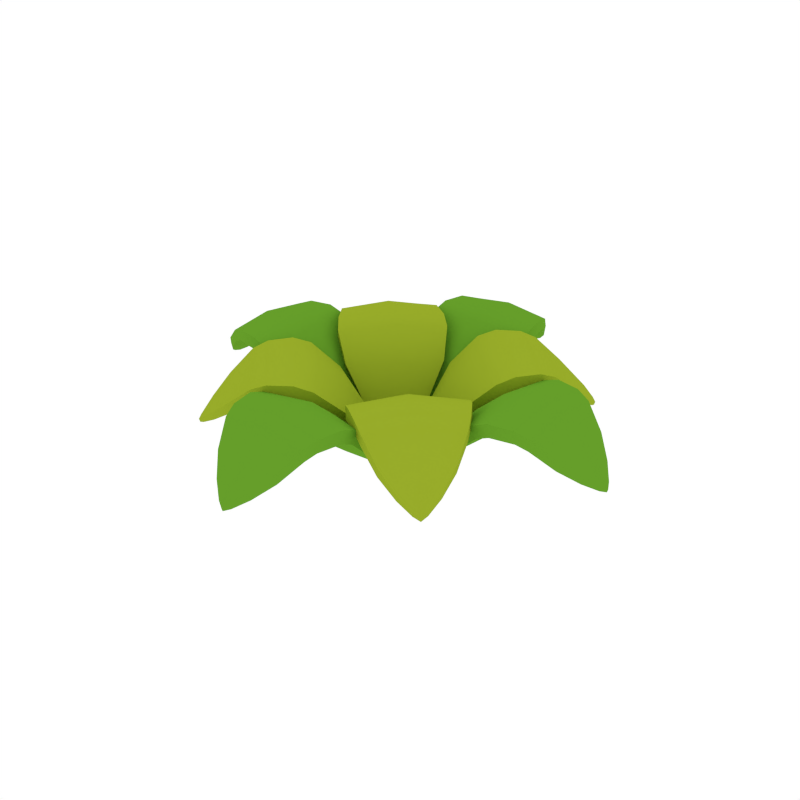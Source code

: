 # Source: Plant_Large.blend  (saved by Blender 2.79.0; exported with 4.5.12 LTS)
import bpy
from mathutils import Matrix  # noqa: F401  (used for matrix-valued properties, if any)

bpy.ops.wm.read_factory_settings(use_empty=True)
scene = bpy.context.scene
scene.name = 'Scene'

# ---- collections
col_collection_1 = bpy.data.collections.new('Collection 1'); scene.collection.children.link(col_collection_1)

# ---- materials (node trees are filled in below, after node groups)
mat_green = bpy.data.materials.new('Green')
mat_green.alpha_threshold = 0.0
mat_green.diffuse_color = (0.3129, 0.4109, 0.02278, 1.0)
mat_green.roughness = 0.5
mat_brightgreen = bpy.data.materials.new('BrightGreen')
mat_brightgreen.alpha_threshold = 0.0
mat_brightgreen.diffuse_color = (0.1332, 0.3424, 0.02329, 1.0)
mat_brightgreen.roughness = 0.5

# ---- node groups
ng_auto_smooth = bpy.data.node_groups.new('Auto Smooth', 'GeometryNodeTree')
_s = ng_auto_smooth.interface.new_socket(name='Geometry', in_out='OUTPUT', socket_type='NodeSocketGeometry')
_s = ng_auto_smooth.interface.new_socket(name='Geometry', in_out='INPUT', socket_type='NodeSocketGeometry')
_s = ng_auto_smooth.interface.new_socket(name='Angle', in_out='INPUT', socket_type='NodeSocketFloat')
_s.subtype = 'ANGLE'
_s.min_value = 0.0
_s.max_value = 3.142
ng_auto_smooth.is_modifier = True
_N = ng_auto_smooth.nodes; _L = ng_auto_smooth.links
n0 = _N.new('NodeGroupOutput'); n0.name = 'Group Output'; n0.location = (480, -100)
n1 = _N.new('NodeGroupInput'); n1.name = 'Group Input'; n1.location = (-420, -300)
n2 = _N.new('NodeGroupInput'); n2.name = 'Group Input.001'; n2.location = (-60, -100)
n3 = _N.new('GeometryNodeSetShadeSmooth'); n3.name = 'Set Shade Smooth'; n3.location = (120, -100)
n3.domain = 'EDGE'
n4 = _N.new('GeometryNodeSetShadeSmooth'); n4.name = 'Set Shade Smooth.001'; n4.location = (300, -100)
n5 = _N.new('GeometryNodeInputMeshEdgeAngle'); n5.name = 'Edge Angle'; n5.location = (-420, -220)
n6 = _N.new('GeometryNodeInputEdgeSmooth'); n6.name = 'Is Edge Smooth'; n6.location = (-60, -160)
n7 = _N.new('GeometryNodeInputShadeSmooth'); n7.name = 'Is Face Smooth'; n7.location = (-240, -340)
n8 = _N.new('FunctionNodeBooleanMath'); n8.name = 'Boolean Math'; n8.location = (-60, -220)
n9 = _N.new('FunctionNodeCompare'); n9.name = 'Compare'; n9.location = (-240, -180)
n9.operation = 'LESS_EQUAL'
_L.new(n5.outputs[0], n9.inputs[0])
_L.new(n4.outputs[0], n0.inputs[0])
_L.new(n1.outputs[1], n9.inputs[1])
_L.new(n9.outputs[0], n8.inputs[0])
_L.new(n7.outputs[0], n8.inputs[1])
_L.new(n2.outputs[0], n3.inputs[0])
_L.new(n6.outputs[0], n3.inputs[1])
_L.new(n3.outputs[0], n4.inputs[0])
_L.new(n8.outputs[0], n3.inputs[2])
n0.is_active_output = True

# ---- material node trees

# ---- world
world_world = bpy.data.worlds.new('World'); scene.world = world_world
world_world.color = (1.0, 1.0, 1.0)
world_world.use_sun_shadow = False
world_world.sun_shadow_jitter_overblur = 0.0
world_world.cycles.sampling_method = 'NONE'
world_world.cycles.sample_map_resolution = 256

# ---- meshes
me_cube_266 = bpy.data.meshes.new('Cube.266')
me_cube_266.from_pydata([(-0.123, -0.118, 0.1071), (-0.1724, 0.0007732, 0.1291), (-0.07339, -0.06833, 0.1395), (-0.0291, -0.1922, 0.1128), (-0.3642, -0.3656, 0.364), (-0.38, -0.09171, 0.298), (-0.2032, -0.2046, 0.3621), (-0.2424, -0.2438, 0.2797), (-0.07068, -0.3618, 0.3392), (-0.4161, -0.5162, 0.2088), (-0.3584, -0.3598, 0.2745), (-0.2448, -0.4821, 0.3416), (-0.4778, -0.2433, 0.2969), (-0.4988, -0.5002, 0.1404), (-0.5088, -0.4115, 0.1831), (-0.4685, -0.4699, 0.2216), (-0.4564, -0.4578, 0.1703), (-0.5148, -0.4175, 0.2088), (-0.5015, -0.5029, 0.1521), (-0.4807, -0.2462, 0.3416), (-0.2418, -0.4792, 0.2969), (-0.4101, -0.5102, 0.1831), (-0.09027, -0.3814, 0.298), (-0.3604, -0.07213, 0.3392), (-0.004282, -0.1674, 0.1291), (-0.1973, -0.02405, 0.1128), (-0.06264, -0.05109, -0.002319), (-0.1831, -0.1829, 0.2049), (-0.08033, -0.01943, -0.002319), (-0.2725, -0.01434, 0.2473), (-0.03469, -0.02314, -0.002319), (-0.1252, -0.125, 0.2661), (-0.017, -0.0548, -0.002319), (-0.04346, -0.3012, 0.2167), (-0.4114, -0.4128, 0.2142), (-0.5084, -0.3365, 0.2703), (-0.4252, -0.4266, 0.289), (-0.3282, -0.503, 0.2329), (-0.4875, -0.4889, 0.145), (-0.5093, -0.4771, 0.1663), (-0.4939, -0.4954, 0.1724), (-0.4721, -0.5072, 0.1511), (-0.06635, -0.00545, -0.002319), (-0.3014, -0.04328, 0.2167), (-0.03098, -0.06878, -0.002319), (-0.01452, -0.2723, 0.2473), (-0.5015, -0.3296, 0.2329), (-0.3351, -0.5099, 0.2703), (-0.5057, -0.4735, 0.1511), (-0.4757, -0.5107, 0.1663), (-0.332, -0.3334, 0.2908), (-0.2698, -0.2713, 0.294), (-0.4029, -0.1218, 0.363), (-0.4539, -0.1967, 0.362), (-0.3215, -0.3229, 0.3861), (-0.2578, -0.2593, 0.3881), (-0.1259, -0.4109, 0.3158), (-0.2022, -0.4597, 0.3142), (-0.4582, -0.2036, 0.3142), (-0.4094, -0.1274, 0.3158), (-0.1953, -0.4553, 0.362), (-0.1204, -0.4043, 0.363), (0.123, -0.118, 0.1071), (0.1724, 0.0007732, 0.1291), (0.07339, -0.06833, 0.1395), (0.0291, -0.1922, 0.1128), (0.3642, -0.3656, 0.364), (0.38, -0.09171, 0.298), (0.2032, -0.2046, 0.3621), (0.2424, -0.2438, 0.2797), (0.07068, -0.3618, 0.3392), (0.4161, -0.5162, 0.2088), (0.3584, -0.3598, 0.2745), (0.2448, -0.4821, 0.3416), (0.4778, -0.2433, 0.2969), (0.4988, -0.5002, 0.1404), (0.5088, -0.4115, 0.1831), (0.4685, -0.4699, 0.2216), (0.4564, -0.4578, 0.1703), (0.5148, -0.4175, 0.2088), (0.5015, -0.5029, 0.1521), (0.4807, -0.2462, 0.3416), (0.2418, -0.4792, 0.2969), (0.4101, -0.5102, 0.1831), (0.09027, -0.3814, 0.298), (0.3604, -0.07213, 0.3392), (0.004282, -0.1674, 0.1291), (0.1973, -0.02405, 0.1128), (0.06264, -0.05109, -0.002319), (0.1831, -0.1829, 0.2049), (0.08033, -0.01943, -0.002319), (0.2725, -0.01434, 0.2473), (0.03469, -0.02314, -0.002319), (0.1252, -0.125, 0.2661), (0.017, -0.0548, -0.002319), (0.04346, -0.3012, 0.2167), (0.4114, -0.4128, 0.2142), (0.5084, -0.3365, 0.2703), (0.4252, -0.4266, 0.289), (0.3282, -0.503, 0.2329), (0.4875, -0.4889, 0.145), (0.5093, -0.4771, 0.1663), (0.4939, -0.4954, 0.1724), (0.4721, -0.5072, 0.1511), (0.06635, -0.00545, -0.002319), (0.3014, -0.04328, 0.2167), (0.03098, -0.06878, -0.002319), (0.01452, -0.2723, 0.2473), (0.5015, -0.3296, 0.2329), (0.3351, -0.5099, 0.2703), (0.5057, -0.4735, 0.1511), (0.4757, -0.5107, 0.1663), (0.332, -0.3334, 0.2908), (0.2698, -0.2713, 0.294), (0.4029, -0.1218, 0.363), (0.4539, -0.1967, 0.362), (0.3215, -0.3229, 0.3861), (0.2578, -0.2593, 0.3881), (0.1259, -0.4109, 0.3158), (0.2022, -0.4597, 0.3142), (0.4582, -0.2036, 0.3142), (0.4094, -0.1274, 0.3158), (0.1953, -0.4553, 0.362), (0.1204, -0.4043, 0.363), (-0.123, 0.118, 0.1071), (-0.1724, -0.0007732, 0.1291), (-0.07339, 0.06833, 0.1395), (-0.0291, 0.1922, 0.1128), (-0.3642, 0.3656, 0.364), (-0.38, 0.09171, 0.298), (-0.2032, 0.2046, 0.3621), (-0.2424, 0.2438, 0.2797), (-0.07068, 0.3618, 0.3392), (-0.4161, 0.5162, 0.2088), (-0.3584, 0.3598, 0.2745), (-0.2448, 0.4821, 0.3416), (-0.4778, 0.2433, 0.2969), (-0.4988, 0.5002, 0.1404), (-0.5088, 0.4115, 0.1831), (-0.4685, 0.4699, 0.2216), (-0.4564, 0.4578, 0.1703), (-0.5148, 0.4175, 0.2088), (-0.5015, 0.5029, 0.1521), (-0.4807, 0.2462, 0.3416), (-0.2418, 0.4792, 0.2969), (-0.4101, 0.5102, 0.1831), (-0.09027, 0.3814, 0.298), (-0.3604, 0.07213, 0.3392), (-0.004282, 0.1674, 0.1291), (-0.1973, 0.02405, 0.1128), (-0.06264, 0.05109, -0.002319), (-0.1831, 0.1829, 0.2049), (-0.08033, 0.01943, -0.002319), (-0.2725, 0.01434, 0.2473), (-0.03469, 0.02314, -0.002319), (-0.1252, 0.125, 0.2661), (-0.017, 0.0548, -0.002319), (-0.04346, 0.3012, 0.2167), (-0.4114, 0.4128, 0.2142), (-0.5084, 0.3365, 0.2703), (-0.4252, 0.4266, 0.289), (-0.3282, 0.503, 0.2329), (-0.4875, 0.4889, 0.145), (-0.5093, 0.4771, 0.1663), (-0.4939, 0.4954, 0.1724), (-0.4721, 0.5072, 0.1511), (-0.06635, 0.00545, -0.002319), (-0.3014, 0.04328, 0.2167), (-0.03098, 0.06878, -0.002319), (-0.01452, 0.2723, 0.2473), (-0.5015, 0.3296, 0.2329), (-0.3351, 0.5099, 0.2703), (-0.5057, 0.4735, 0.1511), (-0.4757, 0.5107, 0.1663), (-0.332, 0.3334, 0.2908), (-0.2698, 0.2713, 0.294), (-0.4029, 0.1218, 0.363), (-0.4539, 0.1967, 0.362), (-0.3215, 0.3229, 0.3861), (-0.2578, 0.2593, 0.3881), (-0.1259, 0.4109, 0.3158), (-0.2022, 0.4597, 0.3142), (-0.4582, 0.2036, 0.3142), (-0.4094, 0.1274, 0.3158), (-0.1953, 0.4553, 0.362), (-0.1204, 0.4043, 0.363), (0.123, 0.118, 0.1071), (0.1724, -0.0007732, 0.1291), (0.07339, 0.06833, 0.1395), (0.0291, 0.1922, 0.1128), (0.3642, 0.3656, 0.364), (0.38, 0.09171, 0.298), (0.2032, 0.2046, 0.3621), (0.2424, 0.2438, 0.2797), (0.07068, 0.3618, 0.3392), (0.4161, 0.5162, 0.2088), (0.3584, 0.3598, 0.2745), (0.2448, 0.4821, 0.3416), (0.4778, 0.2433, 0.2969), (0.4988, 0.5002, 0.1404), (0.5088, 0.4115, 0.1831), (0.4685, 0.4699, 0.2216), (0.4564, 0.4578, 0.1703), (0.5148, 0.4175, 0.2088), (0.5015, 0.5029, 0.1521), (0.4807, 0.2462, 0.3416), (0.2418, 0.4792, 0.2969), (0.4101, 0.5102, 0.1831), (0.09027, 0.3814, 0.298), (0.3604, 0.07213, 0.3392), (0.004282, 0.1674, 0.1291), (0.1973, 0.02405, 0.1128), (0.06264, 0.05109, -0.002319), (0.1831, 0.1829, 0.2049), (0.08033, 0.01943, -0.002319), (0.2725, 0.01434, 0.2473), (0.03469, 0.02314, -0.002319), (0.1252, 0.125, 0.2661), (0.017, 0.0548, -0.002319), (0.04346, 0.3012, 0.2167), (0.4114, 0.4128, 0.2142), (0.5084, 0.3365, 0.2703), (0.4252, 0.4266, 0.289), (0.3282, 0.503, 0.2329), (0.4875, 0.4889, 0.145), (0.5093, 0.4771, 0.1663), (0.4939, 0.4954, 0.1724), (0.4721, 0.5072, 0.1511), (0.06635, 0.00545, -0.002319), (0.3014, 0.04328, 0.2167), (0.03098, 0.06878, -0.002319), (0.01452, 0.2723, 0.2473), (0.5015, 0.3296, 0.2329), (0.3351, 0.5099, 0.2703), (0.5057, 0.4735, 0.1511), (0.4757, 0.5107, 0.1663), (0.332, 0.3334, 0.2908), (0.2698, 0.2713, 0.294), (0.4029, 0.1218, 0.363), (0.4539, 0.1967, 0.362), (0.3215, 0.3229, 0.3861), (0.2578, 0.2593, 0.3881), (0.1259, 0.4109, 0.3158), (0.2022, 0.4597, 0.3142), (0.4582, 0.2036, 0.3142), (0.4094, 0.1274, 0.3158), (0.1953, 0.4553, 0.362), (0.1204, 0.4043, 0.363), (-0.2881, 0.003639, 0.1105), (-0.2527, 0.1248, 0.132), (-0.2267, 0.003639, 0.1421), (-0.2905, -0.1176, 0.1163), (-0.6602, -0.001045, 0.3598), (-0.4835, 0.2078, 0.2959), (-0.4397, -0.001045, 0.3579), (-0.4934, -0.001045, 0.2782), (-0.4567, -0.2099, 0.3357), (-0.7989, -0.07217, 0.2095), (-0.6522, -0.001045, 0.2731), (-0.6582, -0.1711, 0.3381), (-0.6542, 0.169, 0.2948), (-0.8445, -0.001045, 0.1433), (-0.7907, 0.07008, 0.1846), (-0.803, -0.001045, 0.2219), (-0.7865, -0.001045, 0.1722), (-0.7989, 0.07008, 0.2095), (-0.8483, -0.001045, 0.1546), (-0.6582, 0.169, 0.3381), (-0.6542, -0.1711, 0.2948), (-0.7907, -0.07217, 0.1846), (-0.4835, -0.2099, 0.2959), (-0.4567, 0.2078, 0.3357), (-0.2553, -0.1176, 0.132), (-0.2879, 0.1248, 0.1163), (-0.1425, 0.008323, 0.003971), (-0.4111, 0.0001256, 0.2057), (-0.133, 0.04389, 0.003971), (-0.3569, 0.1861, 0.2468), (-0.1043, 0.008323, 0.003971), (-0.3318, 0.0001257, 0.265), (-0.1138, -0.02725, 0.003971), (-0.3965, -0.1858, 0.2172), (-0.7249, -0.001045, 0.2147), (-0.7391, 0.1239, 0.2691), (-0.7438, -0.001045, 0.2872), (-0.7296, -0.126, 0.2329), (-0.8291, -0.001045, 0.1477), (-0.8359, 0.0232, 0.1683), (-0.8379, -0.001045, 0.1742), (-0.8311, -0.02529, 0.1536), (-0.1138, 0.04389, 0.003971), (-0.3965, 0.1861, 0.2172), (-0.133, -0.02725, 0.003971), (-0.3569, -0.1858, 0.2468), (-0.7296, 0.1239, 0.2329), (-0.7391, -0.126, 0.2691), (-0.8311, 0.0232, 0.1536), (-0.8359, -0.02529, 0.1683), (-0.6161, -0.001045, 0.2889), (-0.531, -0.001045, 0.292), (-0.5197, 0.2026, 0.3589), (-0.606, 0.1854, 0.3579), (-0.6018, -0.001045, 0.3812), (-0.5146, -0.001045, 0.3831), (-0.528, -0.2054, 0.3131), (-0.6137, -0.1856, 0.3115), (-0.6137, 0.1835, 0.3115), (-0.528, 0.2033, 0.3131), (-0.606, -0.1875, 0.3579), (-0.5197, -0.2047, 0.3589), (0.003639, -0.2881, 0.1105), (0.1248, -0.2527, 0.132), (0.003639, -0.2267, 0.1421), (-0.1176, -0.2905, 0.1163), (-0.001045, -0.6602, 0.3598), (0.2078, -0.4835, 0.2959), (-0.001045, -0.4397, 0.3579), (-0.001045, -0.4934, 0.2782), (-0.2099, -0.4567, 0.3357), (-0.07217, -0.7989, 0.2095), (-0.001045, -0.6522, 0.2731), (-0.1711, -0.6582, 0.3381), (0.169, -0.6542, 0.2948), (-0.001045, -0.8445, 0.1433), (0.07008, -0.7907, 0.1846), (-0.001045, -0.803, 0.2219), (-0.001045, -0.7865, 0.1722), (0.07008, -0.7989, 0.2095), (-0.001045, -0.8483, 0.1546), (0.169, -0.6582, 0.3381), (-0.1711, -0.6542, 0.2948), (-0.07217, -0.7907, 0.1846), (-0.2099, -0.4835, 0.2959), (0.2078, -0.4567, 0.3357), (-0.1176, -0.2553, 0.132), (0.1248, -0.2879, 0.1163), (0.008323, -0.1425, 0.003971), (0.0001256, -0.4111, 0.2057), (0.04389, -0.133, 0.003971), (0.1861, -0.3569, 0.2468), (0.008323, -0.1043, 0.003971), (0.0001257, -0.3318, 0.265), (-0.02725, -0.1138, 0.003971), (-0.1858, -0.3965, 0.2172), (-0.001045, -0.7249, 0.2147), (0.1239, -0.7391, 0.2691), (-0.001045, -0.7438, 0.2872), (-0.126, -0.7296, 0.2329), (-0.001045, -0.8291, 0.1477), (0.0232, -0.8359, 0.1683), (-0.001045, -0.8379, 0.1742), (-0.02529, -0.8311, 0.1536), (0.04389, -0.1138, 0.003971), (0.1861, -0.3965, 0.2172), (-0.02725, -0.133, 0.003971), (-0.1858, -0.3569, 0.2468), (0.1239, -0.7296, 0.2329), (-0.126, -0.7391, 0.2691), (0.0232, -0.8311, 0.1536), (-0.02529, -0.8359, 0.1683), (-0.001045, -0.6161, 0.2889), (-0.001045, -0.531, 0.292), (0.2026, -0.5197, 0.3589), (0.1854, -0.606, 0.3579), (-0.001045, -0.6018, 0.3812), (-0.001045, -0.5146, 0.3831), (-0.2054, -0.528, 0.3131), (-0.1856, -0.6137, 0.3115), (0.1835, -0.6137, 0.3115), (0.2033, -0.528, 0.3131), (-0.1875, -0.606, 0.3579), (-0.2047, -0.5197, 0.3589), (-0.003639, 0.2881, 0.1105), (-0.1248, 0.2527, 0.132), (-0.003639, 0.2267, 0.1421), (0.1176, 0.2905, 0.1163), (0.001045, 0.6602, 0.3598), (-0.2078, 0.4835, 0.2959), (0.001045, 0.4397, 0.3579), (0.001045, 0.4934, 0.2782), (0.2099, 0.4567, 0.3357), (0.07217, 0.7989, 0.2095), (0.001045, 0.6522, 0.2731), (0.1711, 0.6582, 0.3381), (-0.169, 0.6542, 0.2948), (0.001045, 0.8445, 0.1433), (-0.07008, 0.7907, 0.1846), (0.001045, 0.803, 0.2219), (0.001045, 0.7865, 0.1722), (-0.07008, 0.7989, 0.2095), (0.001045, 0.8483, 0.1546), (-0.169, 0.6582, 0.3381), (0.1711, 0.6542, 0.2948), (0.07217, 0.7907, 0.1846), (0.2099, 0.4835, 0.2959), (-0.2078, 0.4567, 0.3357), (0.1176, 0.2553, 0.132), (-0.1248, 0.2879, 0.1163), (-0.008323, 0.1425, 0.003971), (-0.0001256, 0.4111, 0.2057), (-0.04389, 0.133, 0.003971), (-0.1861, 0.3569, 0.2468), (-0.008323, 0.1043, 0.003971), (-0.0001257, 0.3318, 0.265), (0.02725, 0.1138, 0.003971), (0.1858, 0.3965, 0.2172), (0.001045, 0.7249, 0.2147), (-0.1239, 0.7391, 0.2691), (0.001045, 0.7438, 0.2872), (0.126, 0.7296, 0.2329), (0.001045, 0.8291, 0.1477), (-0.0232, 0.8359, 0.1683), (0.001045, 0.8379, 0.1742), (0.02529, 0.8311, 0.1536), (-0.04389, 0.1138, 0.003971), (-0.1861, 0.3965, 0.2172), (0.02725, 0.133, 0.003971), (0.1858, 0.3569, 0.2468), (-0.1239, 0.7296, 0.2329), (0.126, 0.7391, 0.2691), (-0.0232, 0.8311, 0.1536), (0.02529, 0.8359, 0.1683), (0.001045, 0.6161, 0.2889), (0.001045, 0.531, 0.292), (-0.2026, 0.5197, 0.3589), (-0.1854, 0.606, 0.3579), (0.001045, 0.6018, 0.3812), (0.001045, 0.5146, 0.3831), (0.2054, 0.528, 0.3131), (0.1856, 0.6137, 0.3115), (-0.1835, 0.6137, 0.3115), (-0.2033, 0.528, 0.3131), (0.1875, 0.606, 0.3579), (0.2047, 0.5197, 0.3589), (0.2881, -0.003639, 0.1105), (0.2527, -0.1248, 0.132), (0.2267, -0.003639, 0.1421), (0.2905, 0.1176, 0.1163), (0.6602, 0.001045, 0.3598), (0.4835, -0.2078, 0.2959), (0.4397, 0.001045, 0.3579), (0.4934, 0.001045, 0.2782), (0.4567, 0.2099, 0.3357), (0.7989, 0.07217, 0.2095), (0.6522, 0.001045, 0.2731), (0.6582, 0.1711, 0.3381), (0.6542, -0.169, 0.2948), (0.8445, 0.001045, 0.1433), (0.7907, -0.07008, 0.1846), (0.803, 0.001045, 0.2219), (0.7865, 0.001045, 0.1722), (0.7989, -0.07008, 0.2095), (0.8483, 0.001045, 0.1546), (0.6582, -0.169, 0.3381), (0.6542, 0.1711, 0.2948), (0.7907, 0.07217, 0.1846), (0.4835, 0.2099, 0.2959), (0.4567, -0.2078, 0.3357), (0.2553, 0.1176, 0.132), (0.2879, -0.1248, 0.1163), (0.1425, -0.008323, 0.003971), (0.4111, -0.0001256, 0.2057), (0.133, -0.04389, 0.003971), (0.3569, -0.1861, 0.2468), (0.1043, -0.008323, 0.003971), (0.3318, -0.0001257, 0.265), (0.1138, 0.02725, 0.003971), (0.3965, 0.1858, 0.2172), (0.7249, 0.001045, 0.2147), (0.7391, -0.1239, 0.2691), (0.7438, 0.001045, 0.2872), (0.7296, 0.126, 0.2329), (0.8291, 0.001045, 0.1477), (0.8359, -0.0232, 0.1683), (0.8379, 0.001045, 0.1742), (0.8311, 0.02529, 0.1536), (0.1138, -0.04389, 0.003971), (0.3965, -0.1861, 0.2172), (0.133, 0.02725, 0.003971), (0.3569, 0.1858, 0.2468), (0.7296, -0.1239, 0.2329), (0.7391, 0.126, 0.2691), (0.8311, -0.0232, 0.1536), (0.8359, 0.02529, 0.1683), (0.6161, 0.001045, 0.2889), (0.531, 0.001045, 0.292), (0.5197, -0.2026, 0.3589), (0.606, -0.1854, 0.3579), (0.6018, 0.001045, 0.3812), (0.5146, 0.001045, 0.3831), (0.528, 0.2054, 0.3131), (0.6137, 0.1856, 0.3115), (0.6137, -0.1835, 0.3115), (0.528, -0.2033, 0.3131), (0.606, 0.1875, 0.3579), (0.5197, 0.2047, 0.3589)], [], [(3, 33, 27, 0), (25, 0, 27, 43), (25, 28, 26, 0), (2, 1, 29, 31), (25, 1, 42, 28), (2, 30, 42, 1), (24, 2, 31, 45), (24, 32, 30, 2), (7, 5, 43, 27), (25, 43, 29, 1), (24, 3, 44, 32), (7, 51, 59, 5), (19, 35, 36, 4), (11, 4, 36, 47), (8, 6, 55, 61), (23, 52, 55, 6), (19, 53, 58, 12), (11, 60, 54, 4), (24, 45, 33, 3), (22, 7, 27, 33), (20, 57, 60, 11), (23, 6, 31, 29), (8, 45, 31, 6), (12, 58, 50, 10), (23, 5, 59, 52), (23, 29, 43, 5), (21, 9, 49, 41), (15, 40, 49, 9), (21, 41, 38, 16), (22, 33, 45, 8), (15, 9, 47, 36), (20, 37, 34, 10), (12, 10, 34, 46), (20, 10, 50, 57), (20, 11, 47, 37), (21, 37, 47, 9), (19, 12, 46, 35), (22, 8, 61, 56), (18, 13, 41, 49), (13, 48, 38), (13, 38, 41), (19, 4, 54, 53), (17, 14, 48, 39), (16, 38, 48, 14), (17, 39, 40, 15), (18, 39, 48, 13), (17, 35, 46, 14), (17, 15, 36, 35), (16, 14, 46, 34), (21, 16, 34, 37), (18, 40, 39), (18, 49, 40), (3, 0, 26, 44), (53, 54, 55, 52), (57, 50, 51, 56), (50, 58, 59, 51), (58, 53, 52, 59), (54, 60, 61, 55), (60, 57, 56, 61), (22, 56, 51, 7), (65, 62, 89, 95), (87, 105, 89, 62), (87, 62, 88, 90), (64, 93, 91, 63), (87, 90, 104, 63), (64, 63, 104, 92), (86, 107, 93, 64), (86, 64, 92, 94), (69, 89, 105, 67), (87, 63, 91, 105), (86, 94, 106, 65), (69, 67, 121, 113), (81, 66, 98, 97), (73, 109, 98, 66), (70, 123, 117, 68), (85, 68, 117, 114), (81, 74, 120, 115), (73, 66, 116, 122), (86, 65, 95, 107), (84, 95, 89, 69), (82, 73, 122, 119), (85, 91, 93, 68), (70, 68, 93, 107), (74, 72, 112, 120), (85, 114, 121, 67), (85, 67, 105, 91), (83, 103, 111, 71), (77, 71, 111, 102), (83, 78, 100, 103), (84, 70, 107, 95), (77, 98, 109, 71), (82, 72, 96, 99), (74, 108, 96, 72), (82, 119, 112, 72), (82, 99, 109, 73), (83, 71, 109, 99), (81, 97, 108, 74), (84, 118, 123, 70), (80, 111, 103, 75), (75, 100, 110), (75, 103, 100), (81, 115, 116, 66), (79, 101, 110, 76), (78, 76, 110, 100), (79, 77, 102, 101), (80, 75, 110, 101), (79, 76, 108, 97), (79, 97, 98, 77), (78, 96, 108, 76), (83, 99, 96, 78), (80, 101, 102), (80, 102, 111), (65, 106, 88, 62), (115, 114, 117, 116), (119, 118, 113, 112), (112, 113, 121, 120), (120, 121, 114, 115), (116, 117, 123, 122), (122, 123, 118, 119), (84, 69, 113, 118), (127, 124, 151, 157), (149, 167, 151, 124), (149, 124, 150, 152), (126, 155, 153, 125), (149, 152, 166, 125), (126, 125, 166, 154), (148, 169, 155, 126), (148, 126, 154, 156), (131, 151, 167, 129), (149, 125, 153, 167), (148, 156, 168, 127), (131, 129, 183, 175), (143, 128, 160, 159), (135, 171, 160, 128), (132, 185, 179, 130), (147, 130, 179, 176), (143, 136, 182, 177), (135, 128, 178, 184), (148, 127, 157, 169), (146, 157, 151, 131), (144, 135, 184, 181), (147, 153, 155, 130), (132, 130, 155, 169), (136, 134, 174, 182), (147, 176, 183, 129), (147, 129, 167, 153), (145, 165, 173, 133), (139, 133, 173, 164), (145, 140, 162, 165), (146, 132, 169, 157), (139, 160, 171, 133), (144, 134, 158, 161), (136, 170, 158, 134), (144, 181, 174, 134), (144, 161, 171, 135), (145, 133, 171, 161), (143, 159, 170, 136), (146, 180, 185, 132), (142, 173, 165, 137), (137, 162, 172), (137, 165, 162), (143, 177, 178, 128), (141, 163, 172, 138), (140, 138, 172, 162), (141, 139, 164, 163), (142, 137, 172, 163), (141, 138, 170, 159), (141, 159, 160, 139), (140, 158, 170, 138), (145, 161, 158, 140), (142, 163, 164), (142, 164, 173), (127, 168, 150, 124), (177, 176, 179, 178), (181, 180, 175, 174), (174, 175, 183, 182), (182, 183, 176, 177), (178, 179, 185, 184), (184, 185, 180, 181), (146, 131, 175, 180), (189, 219, 213, 186), (211, 186, 213, 229), (211, 214, 212, 186), (188, 187, 215, 217), (211, 187, 228, 214), (188, 216, 228, 187), (210, 188, 217, 231), (210, 218, 216, 188), (193, 191, 229, 213), (211, 229, 215, 187), (210, 189, 230, 218), (193, 237, 245, 191), (205, 221, 222, 190), (197, 190, 222, 233), (194, 192, 241, 247), (209, 238, 241, 192), (205, 239, 244, 198), (197, 246, 240, 190), (210, 231, 219, 189), (208, 193, 213, 219), (206, 243, 246, 197), (209, 192, 217, 215), (194, 231, 217, 192), (198, 244, 236, 196), (209, 191, 245, 238), (209, 215, 229, 191), (207, 195, 235, 227), (201, 226, 235, 195), (207, 227, 224, 202), (208, 219, 231, 194), (201, 195, 233, 222), (206, 223, 220, 196), (198, 196, 220, 232), (206, 196, 236, 243), (206, 197, 233, 223), (207, 223, 233, 195), (205, 198, 232, 221), (208, 194, 247, 242), (204, 199, 227, 235), (199, 234, 224), (199, 224, 227), (205, 190, 240, 239), (203, 200, 234, 225), (202, 224, 234, 200), (203, 225, 226, 201), (204, 225, 234, 199), (203, 221, 232, 200), (203, 201, 222, 221), (202, 200, 232, 220), (207, 202, 220, 223), (204, 226, 225), (204, 235, 226), (189, 186, 212, 230), (239, 240, 241, 238), (243, 236, 237, 242), (236, 244, 245, 237), (244, 239, 238, 245), (240, 246, 247, 241), (246, 243, 242, 247), (208, 242, 237, 193), (251, 281, 275, 248), (273, 248, 275, 291), (273, 276, 274, 248), (250, 249, 277, 279), (273, 249, 290, 276), (250, 278, 290, 249), (272, 250, 279, 293), (272, 280, 278, 250), (255, 253, 291, 275), (273, 291, 277, 249), (272, 251, 292, 280), (255, 299, 307, 253), (267, 283, 284, 252), (259, 252, 284, 295), (256, 254, 303, 309), (271, 300, 303, 254), (267, 301, 306, 260), (259, 308, 302, 252), (272, 293, 281, 251), (270, 255, 275, 281), (268, 305, 308, 259), (271, 254, 279, 277), (256, 293, 279, 254), (260, 306, 298, 258), (271, 253, 307, 300), (271, 277, 291, 253), (269, 257, 297, 289), (263, 288, 297, 257), (269, 289, 286, 264), (270, 281, 293, 256), (263, 257, 295, 284), (268, 285, 282, 258), (260, 258, 282, 294), (268, 258, 298, 305), (268, 259, 295, 285), (269, 285, 295, 257), (267, 260, 294, 283), (270, 256, 309, 304), (266, 261, 289, 297), (261, 296, 286), (261, 286, 289), (267, 252, 302, 301), (265, 262, 296, 287), (264, 286, 296, 262), (265, 287, 288, 263), (266, 287, 296, 261), (265, 283, 294, 262), (265, 263, 284, 283), (264, 262, 294, 282), (269, 264, 282, 285), (266, 288, 287), (266, 297, 288), (251, 248, 274, 292), (301, 302, 303, 300), (305, 298, 299, 304), (298, 306, 307, 299), (306, 301, 300, 307), (302, 308, 309, 303), (308, 305, 304, 309), (270, 304, 299, 255), (313, 310, 337, 343), (335, 353, 337, 310), (335, 310, 336, 338), (312, 341, 339, 311), (335, 338, 352, 311), (312, 311, 352, 340), (334, 355, 341, 312), (334, 312, 340, 342), (317, 337, 353, 315), (335, 311, 339, 353), (334, 342, 354, 313), (317, 315, 369, 361), (329, 314, 346, 345), (321, 357, 346, 314), (318, 371, 365, 316), (333, 316, 365, 362), (329, 322, 368, 363), (321, 314, 364, 370), (334, 313, 343, 355), (332, 343, 337, 317), (330, 321, 370, 367), (333, 339, 341, 316), (318, 316, 341, 355), (322, 320, 360, 368), (333, 362, 369, 315), (333, 315, 353, 339), (331, 351, 359, 319), (325, 319, 359, 350), (331, 326, 348, 351), (332, 318, 355, 343), (325, 346, 357, 319), (330, 320, 344, 347), (322, 356, 344, 320), (330, 367, 360, 320), (330, 347, 357, 321), (331, 319, 357, 347), (329, 345, 356, 322), (332, 366, 371, 318), (328, 359, 351, 323), (323, 348, 358), (323, 351, 348), (329, 363, 364, 314), (327, 349, 358, 324), (326, 324, 358, 348), (327, 325, 350, 349), (328, 323, 358, 349), (327, 324, 356, 345), (327, 345, 346, 325), (326, 344, 356, 324), (331, 347, 344, 326), (328, 349, 350), (328, 350, 359), (313, 354, 336, 310), (363, 362, 365, 364), (367, 366, 361, 360), (360, 361, 369, 368), (368, 369, 362, 363), (364, 365, 371, 370), (370, 371, 366, 367), (332, 317, 361, 366), (375, 372, 399, 405), (397, 415, 399, 372), (397, 372, 398, 400), (374, 403, 401, 373), (397, 400, 414, 373), (374, 373, 414, 402), (396, 417, 403, 374), (396, 374, 402, 404), (379, 399, 415, 377), (397, 373, 401, 415), (396, 404, 416, 375), (379, 377, 431, 423), (391, 376, 408, 407), (383, 419, 408, 376), (380, 433, 427, 378), (395, 378, 427, 424), (391, 384, 430, 425), (383, 376, 426, 432), (396, 375, 405, 417), (394, 405, 399, 379), (392, 383, 432, 429), (395, 401, 403, 378), (380, 378, 403, 417), (384, 382, 422, 430), (395, 424, 431, 377), (395, 377, 415, 401), (393, 413, 421, 381), (387, 381, 421, 412), (393, 388, 410, 413), (394, 380, 417, 405), (387, 408, 419, 381), (392, 382, 406, 409), (384, 418, 406, 382), (392, 429, 422, 382), (392, 409, 419, 383), (393, 381, 419, 409), (391, 407, 418, 384), (394, 428, 433, 380), (390, 421, 413, 385), (385, 410, 420), (385, 413, 410), (391, 425, 426, 376), (389, 411, 420, 386), (388, 386, 420, 410), (389, 387, 412, 411), (390, 385, 420, 411), (389, 386, 418, 407), (389, 407, 408, 387), (388, 406, 418, 386), (393, 409, 406, 388), (390, 411, 412), (390, 412, 421), (375, 416, 398, 372), (425, 424, 427, 426), (429, 428, 423, 422), (422, 423, 431, 430), (430, 431, 424, 425), (426, 427, 433, 432), (432, 433, 428, 429), (394, 379, 423, 428), (437, 467, 461, 434), (459, 434, 461, 477), (459, 462, 460, 434), (436, 435, 463, 465), (459, 435, 476, 462), (436, 464, 476, 435), (458, 436, 465, 479), (458, 466, 464, 436), (441, 439, 477, 461), (459, 477, 463, 435), (458, 437, 478, 466), (441, 485, 493, 439), (453, 469, 470, 438), (445, 438, 470, 481), (442, 440, 489, 495), (457, 486, 489, 440), (453, 487, 492, 446), (445, 494, 488, 438), (458, 479, 467, 437), (456, 441, 461, 467), (454, 491, 494, 445), (457, 440, 465, 463), (442, 479, 465, 440), (446, 492, 484, 444), (457, 439, 493, 486), (457, 463, 477, 439), (455, 443, 483, 475), (449, 474, 483, 443), (455, 475, 472, 450), (456, 467, 479, 442), (449, 443, 481, 470), (454, 471, 468, 444), (446, 444, 468, 480), (454, 444, 484, 491), (454, 445, 481, 471), (455, 471, 481, 443), (453, 446, 480, 469), (456, 442, 495, 490), (452, 447, 475, 483), (447, 482, 472), (447, 472, 475), (453, 438, 488, 487), (451, 448, 482, 473), (450, 472, 482, 448), (451, 473, 474, 449), (452, 473, 482, 447), (451, 469, 480, 448), (451, 449, 470, 469), (450, 448, 480, 468), (455, 450, 468, 471), (452, 474, 473), (452, 483, 474), (437, 434, 460, 478), (487, 488, 489, 486), (491, 484, 485, 490), (484, 492, 493, 485), (492, 487, 486, 493), (488, 494, 495, 489), (494, 491, 490, 495), (456, 490, 485, 441)])
me_cube_266.polygons.foreach_set('use_smooth', [True] * 480)
me_cube_266.polygons.foreach_set('material_index', [0, 0, 0, 0, 0, 0, 0, 0, 0, 0, 0, 0, 0, 0, 0, 0, 0, 0, 0, 0, 0, 0, 0, 0, 0, 0, 0, 0, 0, 0, 0, 0, 0, 0, 0, 0, 0, 0, 0, 0, 0, 0, 0, 0, 0, 0, 0, 0, 0, 0, 0, 0, 0, 0, 0, 0, 0, 0, 0, 0, 0, 0, 0, 0, 0, 0, 0, 0, 0, 0, 0, 0, 0, 0, 0, 0, 0, 0, 0, 0, 0, 0, 0, 0, 0, 0, 0, 0, 0, 0, 0, 0, 0, 0, 0, 0, 0, 0, 0, 0, 0, 0, 0, 0, 0, 0, 0, 0, 0, 0, 0, 0, 0, 0, 0, 0, 0, 0, 0, 0, 0, 0, 0, 0, 0, 0, 0, 0, 0, 0, 0, 0, 0, 0, 0, 0, 0, 0, 0, 0, 0, 0, 0, 0, 0, 0, 0, 0, 0, 0, 0, 0, 0, 0, 0, 0, 0, 0, 0, 0, 0, 0, 0, 0, 0, 0, 0, 0, 0, 0, 0, 0, 0, 0, 0, 0, 0, 0, 0, 0, 0, 0, 0, 0, 0, 0, 0, 0, 0, 0, 0, 0, 0, 0, 0, 0, 0, 0, 0, 0, 0, 0, 0, 0, 0, 0, 0, 0, 0, 0, 0, 0, 0, 0, 0, 0, 0, 0, 0, 0, 0, 0, 0, 0, 0, 0, 0, 0, 0, 0, 0, 0, 0, 0, 0, 0, 0, 0, 0, 0, 1, 1, 1, 1, 1, 1, 1, 1, 1, 1, 1, 1, 1, 1, 1, 1, 1, 1, 1, 1, 1, 1, 1, 1, 1, 1, 1, 1, 1, 1, 1, 1, 1, 1, 1, 1, 1, 1, 1, 1, 1, 1, 1, 1, 1, 1, 1, 1, 1, 1, 1, 1, 1, 1, 1, 1, 1, 1, 1, 1, 1, 1, 1, 1, 1, 1, 1, 1, 1, 1, 1, 1, 1, 1, 1, 1, 1, 1, 1, 1, 1, 1, 1, 1, 1, 1, 1, 1, 1, 1, 1, 1, 1, 1, 1, 1, 1, 1, 1, 1, 1, 1, 1, 1, 1, 1, 1, 1, 1, 1, 1, 1, 1, 1, 1, 1, 1, 1, 1, 1, 1, 1, 1, 1, 1, 1, 1, 1, 1, 1, 1, 1, 1, 1, 1, 1, 1, 1, 1, 1, 1, 1, 1, 1, 1, 1, 1, 1, 1, 1, 1, 1, 1, 1, 1, 1, 1, 1, 1, 1, 1, 1, 1, 1, 1, 1, 1, 1, 1, 1, 1, 1, 1, 1, 1, 1, 1, 1, 1, 1, 1, 1, 1, 1, 1, 1, 1, 1, 1, 1, 1, 1, 1, 1, 1, 1, 1, 1, 1, 1, 1, 1, 1, 1, 1, 1, 1, 1, 1, 1, 1, 1, 1, 1, 1, 1, 1, 1, 1, 1, 1, 1, 1, 1, 1, 1, 1, 1, 1, 1, 1, 1, 1, 1, 1, 1, 1, 1, 1, 1])
me_cube_266.materials.append(mat_green)
me_cube_266.materials.append(mat_brightgreen)
me_cube_266.use_remesh_preserve_volume = False
me_cube_266.use_remesh_preserve_attributes = False
me_cube_266.use_mirror_vertex_groups = False
me_cube_266.update()

# ---- objects
ob_plant_large = bpy.data.objects.new('Plant_Large', me_cube_266)

# ---- transforms, parenting, visibility, modifiers, constraints
ob_plant_large.location = (0.0, 0.0, 0.0)
ob_plant_large.lineart.crease_threshold = 0.0
_vg = ob_plant_large.vertex_groups.new(name='Group')
_m = ob_plant_large.modifiers.new('Auto Smooth', 'NODES')
_m.node_group = ng_auto_smooth
_gi = [s.identifier for s in ng_auto_smooth.interface.items_tree if s.item_type == 'SOCKET' and s.in_out == 'INPUT']
_m[_gi[1]] = 0.5236  # Angle

# ---- collection membership
col_collection_1.objects.link(ob_plant_large)

# ---- scene / render settings (as saved in the file)
scene.frame_start = 1; scene.frame_end = 250; scene.frame_set(0)
scene.render.engine = 'CYCLES'
scene.render.resolution_x = 1000
scene.render.resolution_y = 1000
scene.render.dither_intensity = 0.0
scene.cycles.samples = 200
scene.cycles.sampling_pattern = 'TABULATED_SOBOL'
scene.cycles.light_sampling_threshold = 0.0
scene.cycles.use_adaptive_sampling = False
scene.cycles.use_light_tree = False
scene.cycles.caustics_reflective = False
scene.cycles.caustics_refractive = False
scene.cycles.blur_glossy = 0.0
scene.cycles.max_bounces = 2
scene.cycles.pixel_filter_type = 'GAUSSIAN'
scene.cycles.sample_clamp_indirect = 0.0
scene.view_settings.view_transform = 'Standard'
bpy.context.view_layer.update()

# ---- added for rendering (the .blend has no active camera): camera
cam_auto = bpy.data.cameras.new('AutoCamera')
cam_auto.lens = 50.0
cam_auto.sensor_width = 36.0
cam_auto.clip_end = 1000.0
ob_auto_camera = bpy.data.objects.new('AutoCamera', cam_auto)
scene.collection.objects.link(ob_auto_camera)
ob_auto_camera.location = (2.24907, -2.69889, 1.99213)
ob_auto_camera.rotation_euler = (1.09748, -7.21219e-08, 0.694738)
scene.camera = ob_auto_camera
bpy.context.view_layer.update()
